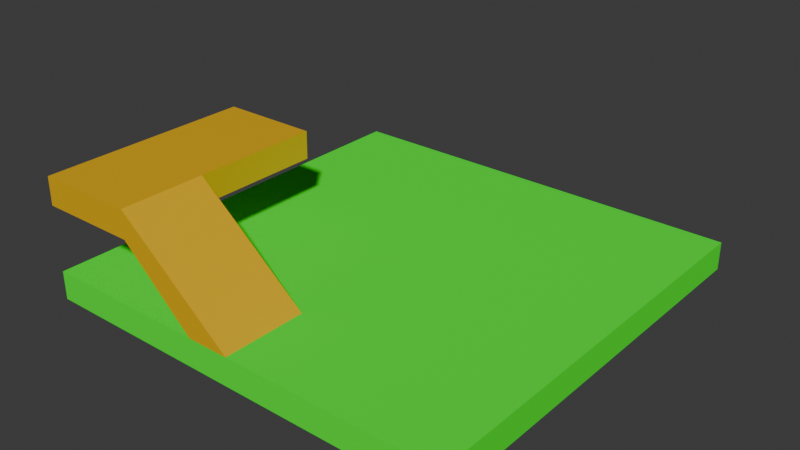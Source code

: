# Source: testLevel_1.blend  (saved by Blender 4.3.34; exported with 4.5.12 LTS)
import bpy
from mathutils import Matrix  # noqa: F401  (used for matrix-valued properties, if any)

bpy.ops.wm.read_factory_settings(use_empty=True)
scene = bpy.context.scene
scene.name = 'Scene'

# ---- materials (node trees are filled in below, after node groups)
mat_ramp___platform = bpy.data.materials.new('Ramp & Platform')
mat_floor = bpy.data.materials.new('Floor')
mat_floor.use_backface_culling = True
mat_floor.diffuse_color = (1.0, 0.0, 0.0, 1.0)

# ---- material node trees
mat_ramp___platform.use_nodes = True; mat_ramp___platform.node_tree.nodes.clear()
_N = mat_ramp___platform.node_tree.nodes; _L = mat_ramp___platform.node_tree.links
n0 = _N.new('ShaderNodeBsdfPrincipled'); n0.name = 'Principled BSDF'; n0.location = (363, 389)
n0.inputs[0].default_value = (0.8009, 0.4521, 0.0, 1.0)
n1 = _N.new('ShaderNodeOutputMaterial'); n1.name = 'Material Output'; n1.location = (653, 389)
_L.new(n0.outputs[0], n1.inputs[0])
n1.is_active_output = True
mat_floor.use_nodes = True; mat_floor.node_tree.nodes.clear()
_N = mat_floor.node_tree.nodes; _L = mat_floor.node_tree.links
n0 = _N.new('ShaderNodeBsdfPrincipled'); n0.name = 'Principled BSDF'; n0.location = (10, 300)
n0.inputs[0].default_value = (0.007192, 1.0, 0.0, 1.0)
n0.inputs[2].default_value = 1.0
n1 = _N.new('ShaderNodeOutputMaterial'); n1.name = 'Material Output'; n1.location = (300, 300)
_L.new(n0.outputs[0], n1.inputs[0])
n1.is_active_output = True

# ---- world
world_world = bpy.data.worlds.new('World'); scene.world = world_world
world_world.use_nodes = True; world_world.node_tree.nodes.clear()
_N = world_world.node_tree.nodes; _L = world_world.node_tree.links
n0 = _N.new('ShaderNodeOutputWorld'); n0.name = 'World Output'; n0.location = (300, 300)
n1 = _N.new('ShaderNodeBackground'); n1.name = 'Background'; n1.location = (10, 300)
n1.inputs[0].default_value = (0.05088, 0.05088, 0.05088, 1.0)
_L.new(n1.outputs[0], n0.inputs[0])
n0.is_active_output = True
world_world.color = (0.05088, 0.05088, 0.05088)
world_world.sun_shadow_jitter_overblur = 0.0

# ---- meshes
me_mesh_0 = bpy.data.meshes.new('Mesh_0')
me_mesh_0.from_pydata([(-7.5, 7.5, 0.5), (7.5, -7.5, 0.5), (-7.5, -7.5, -0.5), (7.5, -7.5, -0.5), (-7.5, 7.5, -0.5), (7.5, 7.5, -0.5), (-7.5, -7.5, 0.5), (7.5, 7.5, 0.5), (-6.0, 7.5, 0.5), (-4.5, 7.5, 0.5), (-3.0, 7.5, 0.5), (-1.5, 7.5, 0.5), (1.192e-07, 7.5, 0.5), (1.5, 7.5, 0.5), (3.0, 7.5, 0.5), (4.5, 7.5, 0.5), (6.0, 7.5, 0.5), (-7.5, 6.0, 0.5), (-7.5, 4.5, 0.5), (-7.5, 3.0, 0.5), (-7.5, 1.5, 0.5), (-7.5, -1.192e-07, 0.5), (-7.5, -1.5, 0.5), (-7.5, -3.0, 0.5), (-7.5, -4.5, 0.5), (-7.5, -6.0, 0.5), (6.0, 6.0, 0.5), (4.5, 4.5, 0.5), (3.0, 3.0, 0.5), (1.5, 1.5, 0.5), (-1.192e-07, -1.192e-07, 0.5), (-1.5, -1.5, 0.5), (-3.0, -3.0, 0.5), (-4.5, -4.5, 0.5), (-6.0, -6.0, 0.5), (-4.5, -7.5, 0.5), (-3.0, -7.5, 0.5), (-1.5, -7.5, 0.5), (1.192e-07, -7.5, 0.5), (1.5, -7.5, 0.5), (3.0, -7.5, 0.5), (4.5, -7.5, 0.5), (6.0, -7.5, 0.5), (7.5, 6.0, 0.5), (7.5, 4.5, 0.5), (7.5, 3.0, 0.5), (7.5, 1.5, 0.5), (7.5, -1.192e-07, 0.5), (7.5, -1.5, 0.5), (7.5, -3.0, 0.5), (7.5, -4.5, 0.5), (7.5, -6.0, 0.5), (-6.0, -7.5, -0.5), (-4.5, -7.5, -0.5), (-3.0, -7.5, -0.5), (-1.5, -7.5, -0.5), (1.192e-07, -7.5, -0.5), (1.5, -7.5, -0.5), (3.0, -7.5, -0.5), (4.5, -7.5, -0.5), (6.0, -7.5, -0.5), (-7.5, -6.0, -0.5), (-7.5, -4.5, -0.5), (-7.5, -3.0, -0.5), (-7.5, -1.5, -0.5), (-7.5, 1.192e-07, -0.5), (-7.5, 1.5, -0.5), (-7.5, 3.0, -0.5), (-7.5, 4.5, -0.5), (-7.5, 6.0, -0.5), (6.0, -6.0, -0.5), (4.5, -4.5, -0.5), (3.0, -3.0, -0.5), (1.5, -1.5, -0.5), (-1.192e-07, 1.192e-07, -0.5), (-1.5, 1.5, -0.5), (-3.0, 3.0, -0.5), (-4.5, 4.5, -0.5), (-6.0, 6.0, -0.5), (-6.0, 7.5, -0.5), (-4.5, 7.5, -0.5), (-3.0, 7.5, -0.5), (-1.5, 7.5, -0.5), (1.192e-07, 7.5, -0.5), (1.5, 7.5, -0.5), (3.0, 7.5, -0.5), (4.5, 7.5, -0.5), (6.0, 7.5, -0.5), (7.5, -6.0, -0.5), (7.5, -4.5, -0.5), (7.5, -3.0, -0.5), (7.5, -1.5, -0.5), (7.5, 1.192e-07, -0.5), (7.5, 1.5, -0.5), (7.5, 3.0, -0.5), (7.5, 4.5, -0.5), (7.5, 6.0, -0.5), (-6.0, -7.5, 0.5), (-4.5, -7.5, 0.5), (6.0, 7.5, 0.5), (6.0, -4.5, -0.5), (4.5, -3.0, -0.5), (6.0, -3.0, -0.5), (3.0, -1.5, -0.5), (4.5, -1.5, -0.5), (6.0, -1.5, -0.5), (1.5, 1.192e-07, -0.5), (3.0, 1.192e-07, -0.5), (4.5, 1.192e-07, -0.5), (6.0, 1.192e-07, -0.5), (-1.192e-07, 1.5, -0.5), (1.5, 1.5, -0.5), (3.0, 1.5, -0.5), (4.5, 1.5, -0.5), (6.0, 1.5, -0.5), (-1.5, 3.0, -0.5), (1.192e-07, 3.0, -0.5), (1.5, 3.0, -0.5), (3.0, 3.0, -0.5), (4.5, 3.0, -0.5), (6.0, 3.0, -0.5), (-3.0, 4.5, -0.5), (-1.5, 4.5, -0.5), (1.192e-07, 4.5, -0.5), (1.5, 4.5, -0.5), (3.0, 4.5, -0.5), (4.5, 4.5, -0.5), (6.0, 4.5, -0.5), (-4.5, 6.0, -0.5), (-3.0, 6.0, -0.5), (-1.5, 6.0, -0.5), (1.192e-07, 6.0, -0.5), (1.5, 6.0, -0.5), (3.0, 6.0, -0.5), (4.5, 6.0, -0.5), (6.0, 6.0, -0.5), (4.5, -6.0, -0.5), (3.0, -6.0, -0.5), (3.0, -4.5, -0.5), (1.5, -6.0, -0.5), (1.5, -4.5, -0.5), (1.5, -3.0, -0.5), (7.153e-08, -6.0, -0.5), (2.384e-08, -4.5, -0.5), (-2.384e-08, -3.0, -0.5), (-7.153e-08, -1.5, -0.5), (-1.5, -6.0, -0.5), (-1.5, -4.5, -0.5), (-1.5, -3.0, -0.5), (-1.5, -1.5, -0.5), (-1.5, 0.0, -0.5), (-3.0, -6.0, -0.5), (-3.0, -4.5, -0.5), (-3.0, -3.0, -0.5), (-3.0, -1.5, -0.5), (-3.0, 0.0, -0.5), (-3.0, 1.5, -0.5), (-4.5, -6.0, -0.5), (-4.5, -4.5, -0.5), (-4.5, -3.0, -0.5), (-4.5, -1.5, -0.5), (-4.5, 0.0, -0.5), (-4.5, 1.5, -0.5), (-4.5, 3.0, -0.5), (-6.0, -6.0, -0.5), (-6.0, -4.5, -0.5), (-6.0, -3.0, -0.5), (-6.0, -1.5, -0.5), (-6.0, 0.0, -0.5), (-6.0, 1.5, -0.5), (-6.0, 3.0, -0.5), (-6.0, 4.5, -0.5), (6.0, 4.5, 0.5), (4.5, 3.0, 0.5), (6.0, 3.0, 0.5), (3.0, 1.5, 0.5), (4.5, 1.5, 0.5), (6.0, 1.5, 0.5), (1.5, -1.192e-07, 0.5), (3.0, -1.192e-07, 0.5), (4.5, -1.192e-07, 0.5), (6.0, -1.192e-07, 0.5), (-1.192e-07, -1.5, 0.5), (1.5, -1.5, 0.5), (3.0, -1.5, 0.5), (4.5, -1.5, 0.5), (6.0, -1.5, 0.5), (-1.5, -3.0, 0.5), (1.192e-07, -3.0, 0.5), (1.5, -3.0, 0.5), (3.0, -3.0, 0.5), (4.5, -3.0, 0.5), (6.0, -3.0, 0.5), (-3.0, -4.5, 0.5), (-1.5, -4.5, 0.5), (1.192e-07, -4.5, 0.5), (1.5, -4.5, 0.5), (3.0, -4.5, 0.5), (4.5, -4.5, 0.5), (6.0, -4.5, 0.5), (-4.5, -6.0, 0.5), (-3.0, -6.0, 0.5), (-1.5, -6.0, 0.5), (1.192e-07, -6.0, 0.5), (1.5, -6.0, 0.5), (3.0, -6.0, 0.5), (4.5, -6.0, 0.5), (6.0, -6.0, 0.5), (4.5, 6.0, 0.5), (3.0, 6.0, 0.5), (3.0, 4.5, 0.5), (1.5, 6.0, 0.5), (1.5, 4.5, 0.5), (1.5, 3.0, 0.5), (7.153e-08, 6.0, 0.5), (2.384e-08, 4.5, 0.5), (-2.384e-08, 3.0, 0.5), (-7.153e-08, 1.5, 0.5), (-1.5, 6.0, 0.5), (-1.5, 4.5, 0.5), (-1.5, 3.0, 0.5), (-1.5, 1.5, 0.5), (-1.5, 0.0, 0.5), (-3.0, 6.0, 0.5), (-3.0, 4.5, 0.5), (-3.0, 3.0, 0.5), (-3.0, 1.5, 0.5), (-3.0, 0.0, 0.5), (-3.0, -1.5, 0.5), (-4.5, 6.0, 0.5), (-4.5, 4.5, 0.5), (-4.5, 3.0, 0.5), (-4.5, 1.5, 0.5), (-4.5, 0.0, 0.5), (-4.5, -1.5, 0.5), (-4.5, -3.0, 0.5), (-6.0, 6.0, 0.5), (-6.0, 4.5, 0.5), (-6.0, 3.0, 0.5), (-6.0, 1.5, 0.5), (-6.0, 0.0, 0.5), (-6.0, -1.5, 0.5), (-6.0, -3.0, 0.5), (-6.0, -4.5, 0.5), (-3.999, -7.5, 3.785), (-3.999, -4.5, 3.785), (-3.999, -6.0, 3.785), (-2.787, -6.0, 2.799), (-2.787, -7.5, 2.799), (-4.016, -7.5, 2.799), (-4.016, -4.5, 2.799), (-2.787, -4.5, 2.799), (-7.491, -7.507, 3.785), (-7.497, -7.507, 2.803), (-7.497, -4.507, 2.803), (-7.491, -4.507, 3.785), (-4.019, 0.01154, 2.799), (-7.5, 0.004478, 2.803), (-7.494, 0.004478, 3.785), (-4.002, 0.01154, 3.785)], [], [(34, 25, 6, 97), (208, 27, 172, 26), (62, 165, 164, 61), (60, 70, 88, 3), (14, 85, 84, 13), (9, 80, 79, 8), (11, 82, 81, 10), (10, 81, 80, 9), (13, 84, 83, 12), (12, 83, 82, 11), (15, 86, 85, 14), (52, 97, 6, 2), (25, 61, 2, 6), (136, 71, 100, 70), (138, 72, 101, 71), (141, 73, 103, 72), (145, 74, 106, 73), (150, 75, 110, 74), (156, 76, 115, 75), (163, 77, 121, 76), (171, 78, 128, 77), (100, 89, 88, 70), (101, 102, 100, 71), (102, 90, 89, 100), (103, 104, 101, 72), (104, 105, 102, 101), (105, 91, 90, 102), (106, 107, 103, 73), (107, 108, 104, 103), (108, 109, 105, 104), (109, 92, 91, 105), (110, 111, 106, 74), (111, 112, 107, 106), (112, 113, 108, 107), (113, 114, 109, 108), (114, 93, 92, 109), (115, 116, 110, 75), (116, 117, 111, 110), (117, 118, 112, 111), (118, 119, 113, 112), (119, 120, 114, 113), (120, 94, 93, 114), (121, 122, 115, 76), (122, 123, 116, 115), (123, 124, 117, 116), (124, 125, 118, 117), (125, 126, 119, 118), (126, 127, 120, 119), (127, 95, 94, 120), (128, 129, 121, 77), (129, 130, 122, 121), (130, 131, 123, 122), (131, 132, 124, 123), (132, 133, 125, 124), (133, 134, 126, 125), (134, 135, 127, 126), (135, 96, 95, 127), (79, 80, 128, 78), (80, 81, 129, 128), (81, 82, 130, 129), (82, 83, 131, 130), (83, 84, 132, 131), (84, 85, 133, 132), (85, 86, 134, 133), (86, 87, 135, 134), (87, 5, 96, 135), (136, 70, 60, 59), (137, 136, 59, 58), (138, 71, 136, 137), (140, 138, 137, 139), (143, 140, 139, 142), (147, 143, 142, 146), (152, 147, 146, 151), (158, 152, 151, 157), (165, 158, 157, 164), (139, 137, 58, 57), (141, 72, 138, 140), (142, 139, 57, 56), (144, 141, 140, 143), (145, 73, 141, 144), (146, 142, 56, 55), (148, 144, 143, 147), (149, 145, 144, 148), (150, 74, 145, 149), (151, 146, 55, 54), (153, 148, 147, 152), (154, 149, 148, 153), (155, 150, 149, 154), (156, 75, 150, 155), (157, 151, 54, 53), (159, 153, 152, 158), (160, 154, 153, 159), (161, 155, 154, 160), (162, 156, 155, 161), (163, 76, 156, 162), (164, 157, 53, 52), (166, 159, 158, 165), (167, 160, 159, 166), (168, 161, 160, 167), (169, 162, 161, 168), (170, 163, 162, 169), (171, 77, 163, 170), (61, 164, 52, 2), (63, 166, 165, 62), (64, 167, 166, 63), (65, 168, 167, 64), (66, 169, 168, 65), (67, 170, 169, 66), (68, 171, 170, 67), (69, 78, 171, 68), (17, 236, 8, 0), (210, 28, 173, 27), (213, 29, 175, 28), (217, 30, 178, 29), (222, 31, 182, 30), (228, 32, 187, 31), (172, 44, 43, 26), (243, 34, 200, 33), (200, 201, 193, 33), (173, 174, 172, 27), (174, 45, 44, 172), (175, 176, 173, 28), (176, 177, 174, 173), (177, 46, 45, 174), (178, 179, 175, 29), (179, 180, 176, 175), (180, 181, 177, 176), (181, 47, 46, 177), (182, 183, 178, 30), (183, 184, 179, 178), (184, 185, 180, 179), (185, 186, 181, 180), (186, 48, 47, 181), (187, 188, 182, 31), (188, 189, 183, 182), (189, 190, 184, 183), (190, 191, 185, 184), (191, 192, 186, 185), (192, 49, 48, 186), (193, 194, 187, 32), (194, 195, 188, 187), (195, 196, 189, 188), (196, 197, 190, 189), (197, 198, 191, 190), (198, 199, 192, 191), (199, 50, 49, 192), (201, 202, 194, 193), (34, 97, 98, 200), (203, 204, 196, 195), (204, 205, 197, 196), (205, 206, 198, 197), (206, 207, 199, 198), (207, 51, 50, 199), (36, 37, 202, 201), (35, 36, 201, 200), (209, 208, 15, 14), (38, 39, 204, 203), (39, 40, 205, 204), (40, 41, 206, 205), (41, 42, 207, 206), (42, 1, 51, 207), (210, 27, 208, 209), (26, 43, 7, 99), (211, 209, 14, 13), (214, 211, 13, 12), (218, 214, 12, 11), (223, 218, 11, 10), (229, 223, 10, 9), (230, 224, 223, 229), (237, 230, 229, 236), (212, 210, 209, 211), (213, 28, 210, 212), (215, 212, 211, 214), (216, 213, 212, 215), (217, 29, 213, 216), (219, 215, 214, 218), (220, 216, 215, 219), (221, 217, 216, 220), (222, 30, 217, 221), (224, 219, 218, 223), (225, 220, 219, 224), (226, 221, 220, 225), (227, 222, 221, 226), (228, 31, 222, 227), (235, 33, 193, 32), (231, 225, 224, 230), (232, 226, 225, 231), (233, 227, 226, 232), (234, 228, 227, 233), (235, 32, 228, 234), (236, 229, 9, 8), (238, 231, 230, 237), (239, 232, 231, 238), (240, 233, 232, 239), (241, 234, 233, 240), (242, 235, 234, 241), (243, 33, 235, 242), (18, 237, 236, 17), (19, 238, 237, 18), (20, 239, 238, 19), (21, 240, 239, 20), (22, 241, 240, 21), (23, 242, 241, 22), (24, 243, 242, 23), (25, 34, 243, 24), (203, 195, 251, 247), (19, 67, 66, 20), (18, 68, 67, 19), (17, 69, 68, 18), (69, 17, 0, 4), (8, 79, 4, 0), (7, 5, 87, 99), (5, 7, 43, 96), (43, 44, 95, 96), (44, 45, 94, 95), (45, 46, 93, 94), (46, 47, 92, 93), (47, 48, 91, 92), (48, 49, 90, 91), (49, 50, 89, 90), (50, 51, 88, 89), (51, 1, 3, 88), (1, 42, 60, 3), (195, 194, 250, 251), (248, 247, 246, 244), (249, 244, 248), (202, 37, 249, 250, 194), (38, 203, 247, 248), (38, 248, 249, 37), (247, 251, 245, 246), (250, 249, 248, 247, 251), (254, 253, 252, 255), (255, 252, 244, 246, 245), (250, 249, 253, 254), (245, 250, 251), (245, 250, 256, 259), (256, 257, 258, 259), (255, 245, 259, 258), (254, 255, 258, 257), (250, 254, 257, 256), (253, 249, 244, 252), (208, 26, 16, 15), (87, 86, 15, 99), (20, 66, 65, 21), (21, 65, 64, 22), (22, 64, 63, 23), (23, 63, 62, 24), (24, 62, 61, 25), (53, 98, 97, 52), (53, 54, 36, 98), (37, 36, 54, 55), (56, 38, 37, 55), (39, 38, 56, 57), (40, 39, 57, 58), (41, 40, 58, 59), (42, 41, 59, 60), (69, 4, 79, 78)])
me_mesh_0.polygons.foreach_set('material_index', [1, 1, 1, 1, 1, 1, 1, 1, 1, 1, 1, 1, 1, 1, 1, 1, 1, 1, 1, 1, 1, 1, 1, 1, 1, 1, 1, 1, 1, 1, 1, 1, 1, 1, 1, 1, 1, 1, 1, 1, 1, 1, 1, 1, 1, 1, 1, 1, 1, 1, 1, 1, 1, 1, 1, 1, 1, 1, 1, 1, 1, 1, 1, 1, 1, 1, 1, 1, 1, 1, 1, 1, 1, 1, 1, 1, 1, 1, 1, 1, 1, 1, 1, 1, 1, 1, 1, 1, 1, 1, 1, 1, 1, 1, 1, 1, 1, 1, 1, 1, 1, 1, 1, 1, 1, 1, 1, 1, 1, 1, 1, 1, 1, 1, 1, 1, 1, 1, 1, 1, 1, 1, 1, 1, 1, 1, 1, 1, 1, 1, 1, 1, 1, 1, 1, 1, 1, 1, 1, 1, 1, 1, 1, 1, 1, 1, 1, 1, 1, 1, 1, 1, 1, 1, 1, 1, 1, 1, 1, 1, 1, 1, 1, 1, 1, 1, 1, 1, 1, 1, 1, 1, 1, 1, 1, 1, 1, 1, 1, 1, 1, 1, 1, 1, 1, 1, 1, 1, 1, 1, 1, 1, 1, 1, 1, 1, 1, 1, 1, 1, 1, 1, 1, 1, 1, 0, 1, 1, 1, 1, 1, 1, 1, 1, 1, 1, 1, 1, 1, 1, 1, 1, 1, 0, 0, 0, 0, 0, 0, 0, 0, 0, 0, 0, 0, 0, 0, 0, 0, 0, 0, 1, 1, 1, 1, 1, 1, 1, 1, 1, 1, 1, 1, 1, 1, 1, 1])
_uv = me_mesh_0.uv_layers.new(name='UVMap')
_uv.uv.foreach_set('vector', [0.1, 0.9, 0.0, 0.9, 0.0, 0.0, 0.1, 0.0, 0.8, 0.1, 0.8, 0.2, 0.9, 0.2, 0.9, 0.1, 0.0, 0.2, 0.1, 0.2, 0.1, 0.1, 0.0, 0.1, 0.9, 0.0, 0.9, 0.1, 1.0, 0.1, 1.0, 0.0, 0.7, 0.0, 0.7, 1.0, 0.6, 1.0, 0.6, 0.0, 0.2, 0.0, 0.2, 1.0, 0.1, 1.0, 0.1, 0.0, 0.4, 0.0, 0.4, 1.0, 0.3, 1.0, 0.3, 0.0, 0.3, 0.0, 0.3, 1.0, 0.2, 1.0, 0.2, 0.0, 0.6, 0.0, 0.6, 1.0, 0.5, 1.0, 0.5, 0.0, 0.5, 0.0, 0.5, 1.0, 0.4, 1.0, 0.4, 0.0, 0.0, 0.0, 0.8, 1.0, 0.7, 1.0, 0.7, 0.0, 0.1, 0.0, 0.1, 0.0, 0.0, 0.0, 0.0, 0.0, 0.0, 0.9, 0.0, 0.1, 0.0, 0.0, 0.0, 0.0, 0.8, 0.1, 0.8, 0.2, 0.9, 0.2, 0.9, 0.1, 0.7, 0.2, 0.7, 0.3, 0.8, 0.3, 0.8, 0.2, 0.6, 0.3, 0.6, 0.4, 0.7, 0.4, 0.7, 0.3, 0.5, 0.4, 0.5, 0.5, 0.6, 0.5, 0.6, 0.4, 0.4, 0.5, 0.4, 0.6, 0.5, 0.6, 0.5, 0.5, 0.3, 0.6, 0.3, 0.7, 0.4, 0.7, 0.4, 0.6, 0.2, 0.7, 0.2, 0.8, 0.3, 0.8, 0.3, 0.7, 0.1, 0.8, 0.1, 0.9, 0.2, 0.9, 0.2, 0.8, 0.9, 0.2, 1.0, 0.2, 1.0, 0.1, 0.9, 0.1, 0.8, 0.3, 0.9, 0.3, 0.9, 0.2, 0.8, 0.2, 0.9, 0.3, 1.0, 0.3, 1.0, 0.2, 0.9, 0.2, 0.7, 0.4, 0.8, 0.4, 0.8, 0.3, 0.7, 0.3, 0.8, 0.4, 0.9, 0.4, 0.9, 0.3, 0.8, 0.3, 0.9, 0.4, 1.0, 0.4, 1.0, 0.3, 0.9, 0.3, 0.6, 0.5, 0.7, 0.5, 0.7, 0.4, 0.6, 0.4, 0.7, 0.5, 0.8, 0.5, 0.8, 0.4, 0.7, 0.4, 0.8, 0.5, 0.9, 0.5, 0.9, 0.4, 0.8, 0.4, 0.9, 0.5, 1.0, 0.5, 1.0, 0.4, 0.9, 0.4, 0.5, 0.6, 0.6, 0.6, 0.6, 0.5, 0.5, 0.5, 0.6, 0.6, 0.7, 0.6, 0.7, 0.5, 0.6, 0.5, 0.7, 0.6, 0.8, 0.6, 0.8, 0.5, 0.7, 0.5, 0.8, 0.6, 0.9, 0.6, 0.9, 0.5, 0.8, 0.5, 0.9, 0.6, 1.0, 0.6, 1.0, 0.5, 0.9, 0.5, 0.4, 0.7, 0.5, 0.7, 0.5, 0.6, 0.4, 0.6, 0.5, 0.7, 0.6, 0.7, 0.6, 0.6, 0.5, 0.6, 0.6, 0.7, 0.7, 0.7, 0.7, 0.6, 0.6, 0.6, 0.7, 0.7, 0.8, 0.7, 0.8, 0.6, 0.7, 0.6, 0.8, 0.7, 0.9, 0.7, 0.9, 0.6, 0.8, 0.6, 0.9, 0.7, 1.0, 0.7, 1.0, 0.6, 0.9, 0.6, 0.3, 0.8, 0.4, 0.8, 0.4, 0.7, 0.3, 0.7, 0.4, 0.8, 0.5, 0.8, 0.5, 0.7, 0.4, 0.7, 0.5, 0.8, 0.6, 0.8, 0.6, 0.7, 0.5, 0.7, 0.6, 0.8, 0.7, 0.8, 0.7, 0.7, 0.6, 0.7, 0.7, 0.8, 0.8, 0.8, 0.8, 0.7, 0.7, 0.7, 0.8, 0.8, 0.9, 0.8, 0.9, 0.7, 0.8, 0.7, 0.9, 0.8, 1.0, 0.8, 1.0, 0.7, 0.9, 0.7, 0.2, 0.9, 0.3, 0.9, 0.3, 0.8, 0.2, 0.8, 0.3, 0.9, 0.4, 0.9, 0.4, 0.8, 0.3, 0.8, 0.4, 0.9, 0.5, 0.9, 0.5, 0.8, 0.4, 0.8, 0.5, 0.9, 0.6, 0.9, 0.6, 0.8, 0.5, 0.8, 0.6, 0.9, 0.7, 0.9, 0.7, 0.8, 0.6, 0.8, 0.7, 0.9, 0.8, 0.9, 0.8, 0.8, 0.7, 0.8, 0.8, 0.9, 0.9, 0.9, 0.9, 0.8, 0.8, 0.8, 0.9, 0.9, 1.0, 0.9, 1.0, 0.8, 0.9, 0.8, 0.1, 1.0, 0.2, 1.0, 0.2, 0.9, 0.1, 0.9, 0.2, 1.0, 0.3, 1.0, 0.3, 0.9, 0.2, 0.9, 0.3, 1.0, 0.4, 1.0, 0.4, 0.9, 0.3, 0.9, 0.4, 1.0, 0.5, 1.0, 0.5, 0.9, 0.4, 0.9, 0.5, 1.0, 0.6, 1.0, 0.6, 0.9, 0.5, 0.9, 0.6, 1.0, 0.7, 1.0, 0.7, 0.9, 0.6, 0.9, 0.7, 1.0, 0.8, 1.0, 0.8, 0.9, 0.7, 0.9, 0.8, 1.0, 0.9, 1.0, 0.9, 0.9, 0.8, 0.9, 0.9, 1.0, 1.0, 1.0, 1.0, 0.9, 0.9, 0.9, 0.8, 0.1, 0.9, 0.1, 0.9, 0.0, 0.8, 0.0, 0.7, 0.1, 0.8, 0.1, 0.8, 0.0, 0.7, 0.0, 0.7, 0.2, 0.8, 0.2, 0.8, 0.1, 0.7, 0.1, 0.6, 0.2, 0.7, 0.2, 0.7, 0.1, 0.6, 0.1, 0.5, 0.2, 0.6, 0.2, 0.6, 0.1, 0.5, 0.1, 0.4, 0.2, 0.5, 0.2, 0.5, 0.1, 0.4, 0.1, 0.3, 0.2, 0.4, 0.2, 0.4, 0.1, 0.3, 0.1, 0.2, 0.2, 0.3, 0.2, 0.3, 0.1, 0.2, 0.1, 0.1, 0.2, 0.2, 0.2, 0.2, 0.1, 0.1, 0.1, 0.6, 0.1, 0.7, 0.1, 0.7, 0.0, 0.6, 0.0, 0.6, 0.3, 0.7, 0.3, 0.7, 0.2, 0.6, 0.2, 0.5, 0.1, 0.6, 0.1, 0.6, 0.0, 0.5, 0.0, 0.5, 0.3, 0.6, 0.3, 0.6, 0.2, 0.5, 0.2, 0.5, 0.4, 0.6, 0.4, 0.6, 0.3, 0.5, 0.3, 0.4, 0.1, 0.5, 0.1, 0.5, 0.0, 0.4, 0.0, 0.4, 0.3, 0.5, 0.3, 0.5, 0.2, 0.4, 0.2, 0.4, 0.4, 0.5, 0.4, 0.5, 0.3, 0.4, 0.3, 0.4, 0.5, 0.5, 0.5, 0.5, 0.4, 0.4, 0.4, 0.3, 0.1, 0.4, 0.1, 0.4, 0.0, 0.3, 0.0, 0.3, 0.3, 0.4, 0.3, 0.4, 0.2, 0.3, 0.2, 0.3, 0.4, 0.4, 0.4, 0.4, 0.3, 0.3, 0.3, 0.3, 0.5, 0.4, 0.5, 0.4, 0.4, 0.3, 0.4, 0.3, 0.6, 0.4, 0.6, 0.4, 0.5, 0.3, 0.5, 0.2, 0.1, 0.3, 0.1, 0.3, 0.0, 0.2, 0.0, 0.2, 0.3, 0.3, 0.3, 0.3, 0.2, 0.2, 0.2, 0.2, 0.4, 0.3, 0.4, 0.3, 0.3, 0.2, 0.3, 0.2, 0.5, 0.3, 0.5, 0.3, 0.4, 0.2, 0.4, 0.2, 0.6, 0.3, 0.6, 0.3, 0.5, 0.2, 0.5, 0.2, 0.7, 0.3, 0.7, 0.3, 0.6, 0.2, 0.6, 0.1, 0.1, 0.2, 0.1, 0.2, 0.0, 0.1, 0.0, 0.1, 0.3, 0.2, 0.3, 0.2, 0.2, 0.1, 0.2, 0.1, 0.4, 0.2, 0.4, 0.2, 0.3, 0.1, 0.3, 0.1, 0.5, 0.2, 0.5, 0.2, 0.4, 0.1, 0.4, 0.1, 0.6, 0.2, 0.6, 0.2, 0.5, 0.1, 0.5, 0.1, 0.7, 0.2, 0.7, 0.2, 0.6, 0.1, 0.6, 0.1, 0.8, 0.2, 0.8, 0.2, 0.7, 0.1, 0.7, 0.0, 0.1, 0.1, 0.1, 0.1, 0.0, 0.0, 0.0, 0.0, 0.3, 0.1, 0.3, 0.1, 0.2, 0.0, 0.2, 0.0, 0.4, 0.1, 0.4, 0.1, 0.3, 0.0, 0.3, 0.0, 0.5, 0.1, 0.5, 0.1, 0.4, 0.0, 0.4, 0.0, 0.6, 0.1, 0.6, 0.1, 0.5, 0.0, 0.5, 0.0, 0.7, 0.1, 0.7, 0.1, 0.6, 0.0, 0.6, 0.0, 0.8, 0.1, 0.8, 0.1, 0.7, 0.0, 0.7, 0.0, 0.9, 0.1, 0.9, 0.1, 0.8, 0.0, 0.8, 0.0, 0.1, 0.1, 0.1, 0.1, 0.0, 0.0, 0.0, 0.7, 0.2, 0.7, 0.3, 0.8, 0.3, 0.8, 0.2, 0.6, 0.3, 0.6, 0.4, 0.7, 0.4, 0.7, 0.3, 0.5, 0.4, 0.5, 0.5, 0.6, 0.5, 0.6, 0.4, 0.4, 0.5, 0.4, 0.6, 0.5, 0.6, 0.5, 0.5, 0.3, 0.6, 0.3, 0.7, 0.4, 0.7, 0.4, 0.6, 0.9, 0.2, 1.0, 0.2, 1.0, 0.1, 0.9, 0.1, 0.1, 0.8, 0.1, 0.9, 0.2, 0.9, 0.2, 0.8, 0.2, 0.9, 0.3, 0.9, 0.3, 0.8, 0.2, 0.8, 0.8, 0.3, 0.9, 0.3, 0.9, 0.2, 0.8, 0.2, 0.9, 0.3, 1.0, 0.3, 1.0, 0.2, 0.9, 0.2, 0.7, 0.4, 0.8, 0.4, 0.8, 0.3, 0.7, 0.3, 0.8, 0.4, 0.9, 0.4, 0.9, 0.3, 0.8, 0.3, 0.9, 0.4, 1.0, 0.4, 1.0, 0.3, 0.9, 0.3, 0.6, 0.5, 0.7, 0.5, 0.7, 0.4, 0.6, 0.4, 0.7, 0.5, 0.8, 0.5, 0.8, 0.4, 0.7, 0.4, 0.8, 0.5, 0.9, 0.5, 0.9, 0.4, 0.8, 0.4, 0.9, 0.5, 1.0, 0.5, 1.0, 0.4, 0.9, 0.4, 0.5, 0.6, 0.6, 0.6, 0.6, 0.5, 0.5, 0.5, 0.6, 0.6, 0.7, 0.6, 0.7, 0.5, 0.6, 0.5, 0.7, 0.6, 0.8, 0.6, 0.8, 0.5, 0.7, 0.5, 0.8, 0.6, 0.9, 0.6, 0.9, 0.5, 0.8, 0.5, 0.9, 0.6, 1.0, 0.6, 1.0, 0.5, 0.9, 0.5, 0.4, 0.7, 0.5, 0.7, 0.5, 0.6, 0.4, 0.6, 0.5, 0.7, 0.6, 0.7, 0.6, 0.6, 0.5, 0.6, 0.6, 0.7, 0.7, 0.7, 0.7, 0.6, 0.6, 0.6, 0.7, 0.7, 0.8, 0.7, 0.8, 0.6, 0.7, 0.6, 0.8, 0.7, 0.9, 0.7, 0.9, 0.6, 0.8, 0.6, 0.9, 0.7, 1.0, 0.7, 1.0, 0.6, 0.9, 0.6, 0.3, 0.8, 0.4, 0.8, 0.4, 0.7, 0.3, 0.7, 0.4, 0.8, 0.5, 0.8, 0.5, 0.7, 0.4, 0.7, 0.5, 0.8, 0.6, 0.8, 0.6, 0.7, 0.5, 0.7, 0.6, 0.8, 0.7, 0.8, 0.7, 0.7, 0.6, 0.7, 0.7, 0.8, 0.8, 0.8, 0.8, 0.7, 0.7, 0.7, 0.8, 0.8, 0.9, 0.8, 0.9, 0.7, 0.8, 0.7, 0.9, 0.8, 1.0, 0.8, 1.0, 0.7, 0.9, 0.7, 0.3, 0.9, 0.4, 0.9, 0.4, 0.8, 0.3, 0.8, 0.1, 0.9, 0.1, 0.0, 0.2, 0.0, 0.2, 0.9, 0.5, 0.9, 0.6, 0.9, 0.6, 0.8, 0.5, 0.8, 0.6, 0.9, 0.7, 0.9, 0.7, 0.8, 0.6, 0.8, 0.7, 0.9, 0.8, 0.9, 0.8, 0.8, 0.7, 0.8, 0.8, 0.9, 0.9, 0.9, 0.9, 0.8, 0.8, 0.8, 0.9, 0.9, 1.0, 0.9, 1.0, 0.8, 0.9, 0.8, 0.3, 1.0, 0.4, 1.0, 0.4, 0.9, 0.3, 0.9, 0.2, 1.0, 0.3, 1.0, 0.3, 0.9, 0.2, 0.9, 0.7, 0.1, 0.8, 0.1, 0.8, 0.0, 0.7, 0.0, 0.5, 1.0, 0.6, 1.0, 0.6, 0.9, 0.5, 0.9, 0.6, 1.0, 0.7, 1.0, 0.7, 0.9, 0.6, 0.9, 0.7, 1.0, 0.8, 1.0, 0.8, 0.9, 0.7, 0.9, 0.8, 1.0, 0.9, 1.0, 0.9, 0.9, 0.8, 0.9, 0.9, 1.0, 1.0, 1.0, 1.0, 0.9, 0.9, 0.9, 0.7, 0.2, 0.8, 0.2, 0.8, 0.1, 0.7, 0.1, 0.9, 0.1, 1.0, 0.1, 0.0, 0.0, 0.1, 0.0, 0.6, 0.1, 0.7, 0.1, 0.7, 0.0, 0.6, 0.0, 0.5, 0.1, 0.6, 0.1, 0.6, 0.0, 0.5, 0.0, 0.4, 0.1, 0.5, 0.1, 0.5, 0.0, 0.4, 0.0, 0.3, 0.1, 0.4, 0.1, 0.4, 0.0, 0.3, 0.0, 0.2, 0.1, 0.3, 0.1, 0.3, 0.0, 0.2, 0.0, 0.2, 0.2, 0.3, 0.2, 0.3, 0.1, 0.2, 0.1, 0.1, 0.2, 0.2, 0.2, 0.2, 0.1, 0.1, 0.1, 0.6, 0.2, 0.7, 0.2, 0.7, 0.1, 0.6, 0.1, 0.6, 0.3, 0.7, 0.3, 0.7, 0.2, 0.6, 0.2, 0.5, 0.2, 0.6, 0.2, 0.6, 0.1, 0.5, 0.1, 0.5, 0.3, 0.6, 0.3, 0.6, 0.2, 0.5, 0.2, 0.5, 0.4, 0.6, 0.4, 0.6, 0.3, 0.5, 0.3, 0.4, 0.2, 0.5, 0.2, 0.5, 0.1, 0.4, 0.1, 0.4, 0.3, 0.5, 0.3, 0.5, 0.2, 0.4, 0.2, 0.4, 0.4, 0.5, 0.4, 0.5, 0.3, 0.4, 0.3, 0.4, 0.5, 0.5, 0.5, 0.5, 0.4, 0.4, 0.4, 0.3, 0.2, 0.4, 0.2, 0.4, 0.1, 0.3, 0.1, 0.3, 0.3, 0.4, 0.3, 0.4, 0.2, 0.3, 0.2, 0.3, 0.4, 0.4, 0.4, 0.4, 0.3, 0.3, 0.3, 0.3, 0.5, 0.4, 0.5, 0.4, 0.4, 0.3, 0.4, 0.3, 0.6, 0.4, 0.6, 0.4, 0.5, 0.3, 0.5, 0.2, 0.7, 0.2, 0.8, 0.3, 0.8, 0.3, 0.7, 0.2, 0.3, 0.3, 0.3, 0.3, 0.2, 0.2, 0.2, 0.2, 0.4, 0.3, 0.4, 0.3, 0.3, 0.2, 0.3, 0.2, 0.5, 0.3, 0.5, 0.3, 0.4, 0.2, 0.4, 0.2, 0.6, 0.3, 0.6, 0.3, 0.5, 0.2, 0.5, 0.2, 0.7, 0.3, 0.7, 0.3, 0.6, 0.2, 0.6, 0.1, 0.1, 0.2, 0.1, 0.2, 0.0, 0.1, 0.0, 0.1, 0.3, 0.2, 0.3, 0.2, 0.2, 0.1, 0.2, 0.1, 0.4, 0.2, 0.4, 0.2, 0.3, 0.1, 0.3, 0.1, 0.5, 0.2, 0.5, 0.2, 0.4, 0.1, 0.4, 0.1, 0.6, 0.2, 0.6, 0.2, 0.5, 0.1, 0.5, 0.1, 0.7, 0.2, 0.7, 0.2, 0.6, 0.1, 0.6, 0.1, 0.8, 0.2, 0.8, 0.2, 0.7, 0.1, 0.7, 0.0, 0.2, 0.1, 0.2, 0.1, 0.1, 0.0, 0.1, 0.0, 0.3, 0.1, 0.3, 0.1, 0.2, 0.0, 0.2, 0.0, 0.4, 0.1, 0.4, 0.1, 0.3, 0.0, 0.3, 0.0, 0.5, 0.1, 0.5, 0.1, 0.4, 0.0, 0.4, 0.0, 0.6, 0.1, 0.6, 0.1, 0.5, 0.0, 0.5, 0.0, 0.7, 0.1, 0.7, 0.1, 0.6, 0.0, 0.6, 0.0, 0.8, 0.1, 0.8, 0.1, 0.7, 0.0, 0.7, 0.0, 0.9, 0.1, 0.9, 0.1, 0.8, 0.0, 0.8, 0.5, 0.9, 0.5, 0.8, 0.5, 0.8, 0.5, 0.9, 0.0, 0.3, 0.0, 0.7, 0.0, 0.6, 0.0, 0.4, 0.0, 0.2, 0.0, 0.8, 0.0, 0.7, 0.0, 0.3, 0.0, 0.1, 0.0, 0.9, 0.0, 0.8, 0.0, 0.2, 0.0, 0.9, 0.0, 0.1, 0.0, 0.0, 0.0, 1.0, 0.1, 0.0, 0.1, 1.0, 0.0, 1.0, 0.0, 0.0, 0.0, 0.0, 1.0, 1.0, 0.9, 1.0, 0.1, 0.0, 1.0, 1.0, 0.0, 0.0, 1.0, 0.1, 1.0, 0.9, 1.0, 0.1, 1.0, 0.2, 1.0, 0.8, 1.0, 0.9, 1.0, 0.2, 1.0, 0.3, 1.0, 0.7, 1.0, 0.8, 1.0, 0.3, 1.0, 0.4, 1.0, 0.6, 1.0, 0.7, 1.0, 0.4, 1.0, 0.5, 1.0, 0.5, 1.0, 0.6, 1.0, 0.5, 1.0, 0.6, 1.0, 0.4, 1.0, 0.5, 1.0, 0.6, 1.0, 0.7, 1.0, 0.3, 1.0, 0.4, 1.0, 0.7, 1.0, 0.8, 1.0, 0.2, 1.0, 0.3, 1.0, 0.8, 1.0, 0.9, 1.0, 0.1, 1.0, 0.2, 1.0, 0.9, 1.0, 1.0, 1.0, 0.0, 1.0, 0.1, 1.0, 1.0, 0.9, 1.0, 0.9, 0.0, 1.0, 0.0, 0.5, 0.8, 0.4, 0.8, 0.4, 0.8, 0.5, 0.8, 0.5, 1.0, 0.5, 0.9, 0.5, 0.9, 0.5, 1.0, 0.0, 0.0, 0.0, 0.0, 0.0, 0.0, 0.4, 0.9, 0.4, 1.0, 0.4, 1.0, 0.4, 0.8, 0.4, 0.8, 0.5, 1.0, 0.5, 0.9, 0.5, 0.9, 0.5, 1.0, 0.0, 0.0, 0.0, 0.0, 0.0, 0.0, 0.0, 0.0, 0.5, 0.9, 0.5, 0.8, 0.5, 0.8, 0.5, 0.9, 0.0, 0.0, 0.0, 0.0, 0.0, 0.0, 0.0, 0.0, 0.0, 0.0, 0.4, 0.8, 0.4, 1.0, 0.4, 1.0, 0.4, 0.8, 0.4, 0.8, 0.4, 1.0, 0.5, 1.0, 0.5, 0.9, 0.5, 0.8, 0.4, 0.8, 0.4, 1.0, 0.4, 1.0, 0.4, 0.8, 0.0, 0.0, 0.0, 0.0, 0.0, 0.0, 0.0, 0.0, 0.0, 0.0, 0.0, 0.0, 0.0, 0.0, 0.0, 0.0, 0.4, 0.8, 0.4, 0.8, 0.0, 0.0, 0.4, 0.8, 0.5, 0.8, 0.5, 0.8, 0.4, 0.8, 0.4, 0.8, 0.4, 0.8, 0.4, 0.8, 0.4, 0.8, 0.4, 0.8, 0.4, 0.8, 0.4, 0.8, 0.4, 0.8, 0.4, 1.0, 0.4, 1.0, 0.0, 0.0, 0.4, 1.0, 0.8, 0.1, 0.9, 0.1, 0.9, 0.0, 0.8, 0.0, 0.9, 1.0, 0.8, 1.0, 0.0, 0.0, 0.1, 0.0, 0.0, 0.4, 0.0, 0.6, 0.0, 0.5, 0.0, 0.5, 0.0, 0.5, 0.0, 0.5, 0.0, 0.4, 0.0, 0.6, 0.0, 0.6, 0.0, 0.4, 0.0, 0.3, 0.0, 0.7, 0.0, 0.7, 0.0, 0.3, 0.0, 0.2, 0.0, 0.8, 0.0, 0.8, 0.0, 0.2, 0.0, 0.1, 0.0, 0.9, 0.2, 0.0, 0.2, 0.0, 0.1, 0.0, 0.1, 0.0, 0.2, 0.0, 0.3, 0.0, 0.0, 0.0, 0.2, 0.0, 0.4, 1.0, 0.0, 0.0, 0.3, 0.0, 0.4, 0.0, 0.5, 0.0, 0.0, 0.0, 0.0, 0.0, 0.4, 0.0, 0.6, 1.0, 0.0, 0.0, 0.5, 0.0, 0.6, 0.0, 0.7, 1.0, 0.6, 1.0, 0.6, 0.0, 0.7, 0.0, 0.8, 1.0, 0.7, 1.0, 0.7, 0.0, 0.8, 0.0, 0.9, 1.0, 0.8, 1.0, 0.8, 0.0, 0.9, 0.0, 0.0, 0.9, 0.0, 1.0, 0.1, 1.0, 0.1, 0.9])
me_mesh_0.materials.append(mat_ramp___platform)
me_mesh_0.materials.append(mat_floor)
me_mesh_0.update()
me_mesh_0.normals_split_custom_set([tuple(v) for v in zip(*[iter([0.0, 0.0, 1.0, 0.0, 0.0, 1.0, 0.0, 0.0, 1.0, 0.0, 0.0, 1.0, 0.0, 0.0, 1.0, 0.0, 0.0, 1.0, 0.0, 0.0, 1.0, 0.0, 0.0, 1.0, 0.0, 0.0, -1.0, 0.0, 0.0, -1.0, 0.0, 0.0, -1.0, 0.0, 0.0, -1.0, 0.0, 0.0, -1.0, 0.0, 0.0, -1.0, 0.0, 0.0, -1.0, 0.0, 0.0, -1.0, 0.0, 1.0, 0.0, 0.0, 1.0, 0.0, 0.0, 1.0, 0.0, 0.0, 1.0, 0.0, 0.0, 1.0, 0.0, 0.0, 1.0, 0.0, 0.0, 1.0, 0.0, 0.0, 1.0, 0.0, 0.0, 1.0, 0.0, 0.0, 1.0, 0.0, 0.0, 1.0, 0.0, 0.0, 1.0, 0.0, 0.0, 1.0, 0.0, 0.0, 1.0, 0.0, 0.0, 1.0, 0.0, 0.0, 1.0, 0.0, 0.0, 1.0, 0.0, 0.0, 1.0, 0.0, 0.0, 1.0, 0.0, 0.0, 1.0, 0.0, 0.0, 1.0, 0.0, 0.0, 1.0, 0.0, 0.0, 1.0, 0.0, 0.0, 1.0, 0.0, 0.0, 1.0, 0.0, 0.0, 1.0, 0.0, 0.0, 1.0, 0.0, 0.0, 1.0, 0.0, 0.0, -1.0, 0.0, 0.0, -1.0, 0.0, 0.0, -1.0, 0.0, 0.0, -1.0, 0.0, -1.0, 0.0, 0.0, -1.0, 0.0, 0.0, -1.0, 0.0, 0.0, -1.0, 0.0, 0.0, 0.0, 0.0, -1.0, 0.0, 0.0, -1.0, 0.0, 0.0, -1.0, 0.0, 0.0, -1.0, 0.0, 0.0, -1.0, 0.0, 0.0, -1.0, 0.0, 0.0, -1.0, 0.0, 0.0, -1.0, 0.0, 0.0, -1.0, 0.0, 0.0, -1.0, 0.0, 0.0, -1.0, 0.0, 0.0, -1.0, 0.0, 0.0, -1.0, 0.0, 0.0, -1.0, 0.0, 0.0, -1.0, 0.0, 0.0, -1.0, 0.0, 0.0, -1.0, 0.0, 0.0, -1.0, 0.0, 0.0, -1.0, 0.0, 0.0, -1.0, 0.0, 0.0, -1.0, 0.0, 0.0, -1.0, 0.0, 0.0, -1.0, 0.0, 0.0, -1.0, 0.0, 0.0, -1.0, 0.0, 0.0, -1.0, 0.0, 0.0, -1.0, 0.0, 0.0, -1.0, 0.0, 0.0, -1.0, 0.0, 0.0, -1.0, 0.0, 0.0, -1.0, 0.0, 0.0, -1.0, 0.0, 0.0, -1.0, 0.0, 0.0, -1.0, 0.0, 0.0, -1.0, 0.0, 0.0, -1.0, 0.0, 0.0, -1.0, 0.0, 0.0, -1.0, 0.0, 0.0, -1.0, 0.0, 0.0, -1.0, 0.0, 0.0, -1.0, 0.0, 0.0, -1.0, 0.0, 0.0, -1.0, 0.0, 0.0, -1.0, 0.0, 0.0, -1.0, 0.0, 0.0, -1.0, 0.0, 0.0, -1.0, 0.0, 0.0, -1.0, 0.0, 0.0, -1.0, 0.0, 0.0, -1.0, 0.0, 0.0, -1.0, 0.0, 0.0, -1.0, 0.0, 0.0, -1.0, 0.0, 0.0, -1.0, 0.0, 0.0, -1.0, 0.0, 0.0, -1.0, 0.0, 0.0, -1.0, 0.0, 0.0, -1.0, 0.0, 0.0, -1.0, 0.0, 0.0, -1.0, 0.0, 0.0, -1.0, 0.0, 0.0, -1.0, 0.0, 0.0, -1.0, 0.0, 0.0, -1.0, 0.0, 0.0, -1.0, 0.0, 0.0, -1.0, 0.0, 0.0, -1.0, 0.0, 0.0, -1.0, 0.0, 0.0, -1.0, 0.0, 0.0, -1.0, 0.0, 0.0, -1.0, 0.0, 0.0, -1.0, 0.0, 0.0, -1.0, 0.0, 0.0, -1.0, 0.0, 0.0, -1.0, 0.0, 0.0, -1.0, 0.0, 0.0, -1.0, 0.0, 0.0, -1.0, 0.0, 0.0, -1.0, 0.0, 0.0, -1.0, 0.0, 0.0, -1.0, 0.0, 0.0, -1.0, 0.0, 0.0, -1.0, 0.0, 0.0, -1.0, 0.0, 0.0, -1.0, 0.0, 0.0, -1.0, 0.0, 0.0, -1.0, 0.0, 0.0, -1.0, 0.0, 0.0, -1.0, 0.0, 0.0, -1.0, 0.0, 0.0, -1.0, 0.0, 0.0, -1.0, 0.0, 0.0, -1.0, 0.0, 0.0, -1.0, 0.0, 0.0, -1.0, 0.0, 0.0, -1.0, 0.0, 0.0, -1.0, 0.0, 0.0, -1.0, 0.0, 0.0, -1.0, 0.0, 0.0, -1.0, 0.0, 0.0, -1.0, 0.0, 0.0, -1.0, 0.0, 0.0, -1.0, 0.0, 0.0, -1.0, 0.0, 0.0, -1.0, 0.0, 0.0, -1.0, 0.0, 0.0, -1.0, 0.0, 0.0, -1.0, 0.0, 0.0, -1.0, 0.0, 0.0, -1.0, 0.0, 0.0, -1.0, 0.0, 0.0, -1.0, 0.0, 0.0, -1.0, 0.0, 0.0, -1.0, 0.0, 0.0, -1.0, 0.0, 0.0, -1.0, 0.0, 0.0, -1.0, 0.0, 0.0, -1.0, 0.0, 0.0, -1.0, 0.0, 0.0, -1.0, 0.0, 0.0, -1.0, 0.0, 0.0, -1.0, 0.0, 0.0, -1.0, 0.0, 0.0, -1.0, 0.0, 0.0, -1.0, 0.0, 0.0, -1.0, 0.0, 0.0, -1.0, 0.0, 0.0, -1.0, 0.0, 0.0, -1.0, 0.0, 0.0, -1.0, 0.0, 0.0, -1.0, 0.0, 0.0, -1.0, 0.0, 0.0, -1.0, 0.0, 0.0, -1.0, 0.0, 0.0, -1.0, 0.0, 0.0, -1.0, 0.0, 0.0, -1.0, 0.0, 0.0, -1.0, 0.0, 0.0, -1.0, 0.0, 0.0, -1.0, 0.0, 0.0, -1.0, 0.0, 0.0, -1.0, 0.0, 0.0, -1.0, 0.0, 0.0, -1.0, 0.0, 0.0, -1.0, 0.0, 0.0, -1.0, 0.0, 0.0, -1.0, 0.0, 0.0, -1.0, 0.0, 0.0, -1.0, 0.0, 0.0, -1.0, 0.0, 0.0, -1.0, 0.0, 0.0, -1.0, 0.0, 0.0, -1.0, 0.0, 0.0, -1.0, 0.0, 0.0, -1.0, 0.0, 0.0, -1.0, 0.0, 0.0, -1.0, 0.0, 0.0, -1.0, 0.0, 0.0, -1.0, 0.0, 0.0, -1.0, 0.0, 0.0, -1.0, 0.0, 0.0, -1.0, 0.0, 0.0, -1.0, 0.0, 0.0, -1.0, 0.0, 0.0, -1.0, 0.0, 0.0, -1.0, 0.0, 0.0, -1.0, 0.0, 0.0, -1.0, 0.0, 0.0, -1.0, 0.0, 0.0, -1.0, 0.0, 0.0, -1.0, 0.0, 0.0, -1.0, 0.0, 0.0, -1.0, 0.0, 0.0, -1.0, 0.0, 0.0, -1.0, 0.0, 0.0, -1.0, 0.0, 0.0, -1.0, 0.0, 0.0, -1.0, 0.0, 0.0, -1.0, 0.0, 0.0, -1.0, 0.0, 0.0, -1.0, 0.0, 0.0, -1.0, 0.0, 0.0, -1.0, 0.0, 0.0, -1.0, 0.0, 0.0, -1.0, 0.0, 0.0, -1.0, 0.0, 0.0, -1.0, 0.0, 0.0, -1.0, 0.0, 0.0, -1.0, 0.0, 0.0, -1.0, 0.0, 0.0, -1.0, 0.0, 0.0, -1.0, 0.0, 0.0, -1.0, 0.0, 0.0, -1.0, 0.0, 0.0, -1.0, 0.0, 0.0, -1.0, 0.0, 0.0, -1.0, 0.0, 0.0, -1.0, 0.0, 0.0, -1.0, 0.0, 0.0, -1.0, 0.0, 0.0, -1.0, 0.0, 0.0, -1.0, 0.0, 0.0, -1.0, 0.0, 0.0, -1.0, 0.0, 0.0, -1.0, 0.0, 0.0, -1.0, 0.0, 0.0, -1.0, 0.0, 0.0, -1.0, 0.0, 0.0, -1.0, 0.0, 0.0, -1.0, 0.0, 0.0, -1.0, 0.0, 0.0, -1.0, 0.0, 0.0, -1.0, 0.0, 0.0, -1.0, 0.0, 0.0, -1.0, 0.0, 0.0, -1.0, 0.0, 0.0, -1.0, 0.0, 0.0, -1.0, 0.0, 0.0, -1.0, 0.0, 0.0, -1.0, 0.0, 0.0, -1.0, 0.0, 0.0, -1.0, 0.0, 0.0, -1.0, 0.0, 0.0, -1.0, 0.0, 0.0, -1.0, 0.0, 0.0, -1.0, 0.0, 0.0, -1.0, 0.0, 0.0, -1.0, 0.0, 0.0, -1.0, 0.0, 0.0, -1.0, 0.0, 0.0, -1.0, 0.0, 0.0, -1.0, 0.0, 0.0, -1.0, 0.0, 0.0, -1.0, 0.0, 0.0, -1.0, 0.0, 0.0, -1.0, 0.0, 0.0, -1.0, 0.0, 0.0, -1.0, 0.0, 0.0, -1.0, 0.0, 0.0, -1.0, 0.0, 0.0, -1.0, 0.0, 0.0, -1.0, 0.0, 0.0, -1.0, 0.0, 0.0, -1.0, 0.0, 0.0, -1.0, 0.0, 0.0, -1.0, 0.0, 0.0, -1.0, 0.0, 0.0, -1.0, 0.0, 0.0, -1.0, 0.0, 0.0, -1.0, 0.0, 0.0, -1.0, 0.0, 0.0, -1.0, 0.0, 0.0, -1.0, 0.0, 0.0, -1.0, 0.0, 0.0, -1.0, 0.0, 0.0, -1.0, 0.0, 0.0, -1.0, 0.0, 0.0, -1.0, 0.0, 0.0, -1.0, 0.0, 0.0, -1.0, 0.0, 0.0, -1.0, 0.0, 0.0, -1.0, 0.0, 0.0, -1.0, 0.0, 0.0, -1.0, 0.0, 0.0, -1.0, 0.0, 0.0, -1.0, 0.0, 0.0, -1.0, 0.0, 0.0, -1.0, 0.0, 0.0, -1.0, 0.0, 0.0, -1.0, 0.0, 0.0, -1.0, 0.0, 0.0, -1.0, 0.0, 0.0, -1.0, 0.0, 0.0, -1.0, 0.0, 0.0, -1.0, 0.0, 0.0, -1.0, 0.0, 0.0, -1.0, 0.0, 0.0, -1.0, 0.0, 0.0, -1.0, 0.0, 0.0, -1.0, 0.0, 0.0, -1.0, 0.0, 0.0, -1.0, 0.0, 0.0, -1.0, 0.0, 0.0, -1.0, 0.0, 0.0, -1.0, 0.0, 0.0, -1.0, 0.0, 0.0, -1.0, 0.0, 0.0, -1.0, 0.0, 0.0, -1.0, 0.0, 0.0, -1.0, 0.0, 0.0, -1.0, 0.0, 0.0, -1.0, 0.0, 0.0, -1.0, 0.0, 0.0, -1.0, 0.0, 0.0, -1.0, 0.0, 0.0, -1.0, 0.0, 0.0, -1.0, 0.0, 0.0, -1.0, 0.0, 0.0, -1.0, 0.0, 0.0, -1.0, 0.0, 0.0, -1.0, 0.0, 0.0, -1.0, 0.0, 0.0, -1.0, 0.0, 0.0, -1.0, 0.0, 0.0, -1.0, 0.0, 0.0, -1.0, 0.0, 0.0, -1.0, 0.0, 0.0, -1.0, 0.0, 0.0, -1.0, 0.0, 0.0, -1.0, 0.0, 0.0, -1.0, 0.0, 0.0, -1.0, 0.0, 0.0, -1.0, 0.0, 0.0, -1.0, 0.0, 0.0, -1.0, 0.0, 0.0, -1.0, 0.0, 0.0, -1.0, 0.0, 0.0, -1.0, 0.0, 0.0, -1.0, 0.0, 0.0, -1.0, 0.0, 0.0, -1.0, 0.0, 0.0, -1.0, 0.0, 0.0, -1.0, 0.0, 0.0, -1.0, 0.0, 0.0, -1.0, 0.0, 0.0, -1.0, 0.0, 0.0, -1.0, 0.0, 0.0, -1.0, 0.0, 0.0, -1.0, 0.0, 0.0, -1.0, 0.0, 0.0, -1.0, 0.0, 0.0, -1.0, 0.0, 0.0, -1.0, 0.0, 0.0, -1.0, 0.0, 0.0, -1.0, 0.0, 0.0, -1.0, 0.0, 0.0, -1.0, 0.0, 0.0, -1.0, 0.0, 0.0, -1.0, 0.0, 0.0, -1.0, 0.0, 0.0, -1.0, 0.0, 0.0, -1.0, 0.0, 0.0, -1.0, 0.0, 0.0, -1.0, 0.0, 0.0, -1.0, 0.0, 0.0, -1.0, 0.0, 0.0, -1.0, 0.0, 0.0, -1.0, 0.0, 0.0, -1.0, 0.0, 0.0, -1.0, 0.0, 0.0, -1.0, 0.0, 0.0, -1.0, 0.0, 0.0, -1.0, 0.0, 0.0, -1.0, 0.0, 0.0, -1.0, 0.0, 0.0, -1.0, 0.0, 0.0, -1.0, 0.0, 0.0, -1.0, 0.0, 0.0, -1.0, 0.0, 0.0, -1.0, 0.0, 0.0, -1.0, 0.0, 0.0, -1.0, 0.0, 0.0, -1.0, 0.0, 0.0, -1.0, 0.0, 0.0, -1.0, 0.0, 0.0, -1.0, 0.0, 0.0, -1.0, 0.0, 0.0, -1.0, 0.0, 0.0, -1.0, 0.0, 0.0, -1.0, 0.0, 0.0, -1.0, 0.0, 0.0, -1.0, 0.0, 0.0, -1.0, 0.0, 0.0, -1.0, 0.0, 0.0, -1.0, 0.0, 0.0, -1.0, 0.0, 0.0, -1.0, 0.0, 0.0, -1.0, 0.0, 0.0, -1.0, 0.0, 0.0, -1.0, 0.0, 0.0, -1.0, 0.0, 0.0, -1.0, 0.0, 0.0, -1.0, 0.0, 0.0, -1.0, 0.0, 0.0, -1.0, 0.0, 0.0, -1.0, 0.0, 0.0, -1.0, 0.0, 0.0, -1.0, 0.0, 0.0, 1.0, 0.0, 0.0, 1.0, 0.0, 0.0, 1.0, 0.0, 0.0, 1.0, 0.0, 0.0, 1.0, 0.0, 0.0, 1.0, 0.0, 0.0, 1.0, 0.0, 0.0, 1.0, 0.0, 0.0, 1.0, 0.0, 0.0, 1.0, 0.0, 0.0, 1.0, 0.0, 0.0, 1.0, 0.0, 0.0, 1.0, 0.0, 0.0, 1.0, 0.0, 0.0, 1.0, 0.0, 0.0, 1.0, 0.0, 0.0, 1.0, 0.0, 0.0, 1.0, 0.0, 0.0, 1.0, 0.0, 0.0, 1.0, 0.0, 0.0, 1.0, 0.0, 0.0, 1.0, 0.0, 0.0, 1.0, 0.0, 0.0, 1.0, 0.0, 0.0, 1.0, 0.0, 0.0, 1.0, 0.0, 0.0, 1.0, 0.0, 0.0, 1.0, 0.0, 0.0, 1.0, 0.0, 0.0, 1.0, 0.0, 0.0, 1.0, 0.0, 0.0, 1.0, 0.0, 0.0, 1.0, 0.0, 0.0, 1.0, 0.0, 0.0, 1.0, 0.0, 0.0, 1.0, 0.0, 0.0, 1.0, 0.0, 0.0, 1.0, 0.0, 0.0, 1.0, 0.0, 0.0, 1.0, 0.0, 0.0, 1.0, 0.0, 0.0, 1.0, 0.0, 0.0, 1.0, 0.0, 0.0, 1.0, 0.0, 0.0, 1.0, 0.0, 0.0, 1.0, 0.0, 0.0, 1.0, 0.0, 0.0, 1.0, 0.0, 0.0, 1.0, 0.0, 0.0, 1.0, 0.0, 0.0, 1.0, 0.0, 0.0, 1.0, 0.0, 0.0, 1.0, 0.0, 0.0, 1.0, 0.0, 0.0, 1.0, 0.0, 0.0, 1.0, 0.0, 0.0, 1.0, 0.0, 0.0, 1.0, 0.0, 0.0, 1.0, 0.0, 0.0, 1.0, 0.0, 0.0, 1.0, 0.0, 0.0, 1.0, 0.0, 0.0, 1.0, 0.0, 0.0, 1.0, 0.0, 0.0, 1.0, 0.0, 0.0, 1.0, 0.0, 0.0, 1.0, 0.0, 0.0, 1.0, 0.0, 0.0, 1.0, 0.0, 0.0, 1.0, 0.0, 0.0, 1.0, 0.0, 0.0, 1.0, 0.0, 0.0, 1.0, 0.0, 0.0, 1.0, 0.0, 0.0, 1.0, 0.0, 0.0, 1.0, 0.0, 0.0, 1.0, 0.0, 0.0, 1.0, 0.0, 0.0, 1.0, 0.0, 0.0, 1.0, 0.0, 0.0, 1.0, 0.0, 0.0, 1.0, 0.0, 0.0, 1.0, 0.0, 0.0, 1.0, 0.0, 0.0, 1.0, 0.0, 0.0, 1.0, 0.0, 0.0, 1.0, 0.0, 0.0, 1.0, 0.0, 0.0, 1.0, 0.0, 0.0, 1.0, 0.0, 0.0, 1.0, 0.0, 0.0, 1.0, 0.0, 0.0, 1.0, 0.0, 0.0, 1.0, 0.0, 0.0, 1.0, 0.0, 0.0, 1.0, 0.0, 0.0, 1.0, 0.0, 0.0, 1.0, 0.0, 0.0, 1.0, 0.0, 0.0, 1.0, 0.0, 0.0, 1.0, 0.0, 0.0, 1.0, 0.0, 0.0, 1.0, 0.0, 0.0, 1.0, 0.0, 0.0, 1.0, 0.0, 0.0, 1.0, 0.0, 0.0, 1.0, 0.0, 0.0, 1.0, 0.0, 0.0, 1.0, 0.0, 0.0, 1.0, 0.0, 0.0, 1.0, 0.0, 0.0, 1.0, 0.0, 0.0, 1.0, 0.0, 0.0, 1.0, 0.0, 0.0, 1.0, 0.0, 0.0, 1.0, 0.0, 0.0, 1.0, 0.0, 0.0, 1.0, 0.0, 0.0, 1.0, 0.0, 0.0, 1.0, 0.0, 0.0, 1.0, 0.0, 0.0, 1.0, 0.0, 0.0, 1.0, 0.0, 0.0, 1.0, 0.0, 0.0, 1.0, 0.0, 0.0, 1.0, 0.0, 0.0, 1.0, 0.0, 0.0, 1.0, 0.0, 0.0, 1.0, 0.0, 0.0, 1.0, 0.0, 0.0, 1.0, 0.0, 0.0, 1.0, 0.0, 0.0, 1.0, 0.0, 0.0, 1.0, 0.0, 0.0, 1.0, 0.0, 0.0, 1.0, 0.0, 0.0, 1.0, 0.0, 0.0, 1.0, 0.0, 0.0, 1.0, 0.0, 0.0, 1.0, 0.0, 0.0, 1.0, 0.0, 0.0, 1.0, 0.0, 0.0, 1.0, 0.0, 0.0, 1.0, 0.0, 0.0, 1.0, 0.0, 0.0, 1.0, 0.0, 0.0, 1.0, 0.0, 0.0, 1.0, 0.0, 0.0, 1.0, 0.0, 0.0, 1.0, 0.0, 0.0, 1.0, 0.0, 0.0, 1.0, 0.0, 0.0, 1.0, 0.0, 0.0, 1.0, 0.0, 0.0, 1.0, 0.0, 0.0, 1.0, 0.0, 0.0, 1.0, 0.0, 0.0, 1.0, 0.0, 0.0, 1.0, 0.0, 0.0, 1.0, 0.0, 0.0, 1.0, 0.0, 0.0, 1.0, 0.0, 0.0, 1.0, 0.0, 0.0, 1.0, 0.0, 0.0, 1.0, 0.0, 0.0, 1.0, 0.0, 0.0, 1.0, 0.0, 0.0, 1.0, 0.0, 0.0, 1.0, 0.0, 0.0, 1.0, 0.0, 0.0, 1.0, 0.0, 0.0, 1.0, 0.0, 0.0, 1.0, 0.0, 0.0, 1.0, 0.0, 0.0, 1.0, 0.0, 0.0, 1.0, 0.0, 0.0, 1.0, 0.0, 0.0, 1.0, 0.0, 0.0, 1.0, 0.0, 0.0, 1.0, 0.0, 0.0, 1.0, 0.0, 0.0, 1.0, 0.0, 0.0, 1.0, 0.0, 0.0, 1.0, 0.0, 0.0, 1.0, 0.0, 0.0, 1.0, 0.0, 0.0, 1.0, 0.0, 0.0, 1.0, 0.0, 0.0, 1.0, 0.0, 0.0, 1.0, 0.0, 0.0, 1.0, 0.0, 0.0, 1.0, 0.0, 0.0, 1.0, 0.0, 0.0, 1.0, 0.0, 0.0, 1.0, 0.0, 0.0, 1.0, 0.0, 0.0, 1.0, 0.0, 0.0, 1.0, 0.0, 0.0, 1.0, 0.0, 0.0, 1.0, 0.0, 0.0, 1.0, 0.0, 0.0, 1.0, 0.0, 0.0, 1.0, 0.0, 0.0, 1.0, 0.0, 0.0, 1.0, 0.0, 0.0, 1.0, 0.0, 0.0, 1.0, 0.0, 0.0, 1.0, 0.0, 0.0, 1.0, 0.0, 0.0, 1.0, 0.0, 0.0, 1.0, 0.0, 0.0, 1.0, 0.0, 0.0, 1.0, 0.0, 0.0, 1.0, 0.0, 0.0, 1.0, 0.0, 0.0, 1.0, 0.0, 0.0, 1.0, 0.0, 0.0, 1.0, 0.0, 0.0, 1.0, 0.0, 0.0, 1.0, 0.0, 0.0, 1.0, 0.0, 0.0, 1.0, 0.0, 0.0, 1.0, 0.0, 0.0, 1.0, 0.0, 0.0, 1.0, 0.0, 0.0, 1.0, 0.0, 0.0, 1.0, 0.0, 0.0, 1.0, 0.0, 0.0, 1.0, 0.0, 0.0, 1.0, 0.0, 0.0, 1.0, 0.0, 0.0, 1.0, 0.0, 0.0, 1.0, 0.0, 0.0, 1.0, 0.0, 0.0, 1.0, 0.0, 0.0, 1.0, 0.0, 0.0, 1.0, 0.0, 0.0, 1.0, 0.0, 0.0, 1.0, 0.0, 0.0, 1.0, 0.0, 0.0, 1.0, 0.0, 0.0, 1.0, 0.0, 0.0, 1.0, 0.0, 0.0, 1.0, 0.0, 0.0, 1.0, 0.0, 0.0, 1.0, 0.0, 0.0, 1.0, 0.0, 0.0, 1.0, 0.0, 0.0, 1.0, 0.0, 0.0, 1.0, 0.0, 0.0, 1.0, 0.0, 0.0, 1.0, 0.0, 0.0, 1.0, 0.0, 0.0, 1.0, 0.0, 0.0, 1.0, 0.0, 0.0, 1.0, 0.0, 0.0, 1.0, 0.0, 0.0, 1.0, 0.0, 0.0, 1.0, 0.0, 0.0, 1.0, 0.0, 0.0, 1.0, 0.0, 0.0, 1.0, 0.0, 0.0, 1.0, 0.0, 0.0, 1.0, 0.0, 0.0, 1.0, 0.0, 0.0, 1.0, 0.0, 0.0, 1.0, 0.0, 0.0, 1.0, 0.0, 0.0, 1.0, 0.0, 0.0, 1.0, 0.0, 0.0, 1.0, 0.0, 0.0, 1.0, 0.0, 0.0, 1.0, 0.0, 0.0, 1.0, 0.0, 0.0, 1.0, 0.0, 0.0, 1.0, 0.0, 0.0, 1.0, 0.0, 0.0, 1.0, 0.0, 0.0, 1.0, 0.0, 0.0, 1.0, 0.0, 0.0, 1.0, 0.0, 0.0, 1.0, 0.0, 0.0, 1.0, 0.0, 0.0, 1.0, 0.0, 0.0, 1.0, 0.0, 0.0, 1.0, 0.0, 0.0, 1.0, 0.0, 0.0, 1.0, 0.0, 0.0, 1.0, 0.0, 0.0, 1.0, 0.0, 0.0, 1.0, 0.0, 0.0, 1.0, 0.0, 0.0, 1.0, 0.0, 0.0, 1.0, 0.0, 0.0, 1.0, 0.0, 0.0, 1.0, 0.0, 0.0, 1.0, 0.0, 0.0, 1.0, 0.0, 0.0, 1.0, 0.0, 0.0, 1.0, 0.0, 0.0, 1.0, 0.0, 0.0, 1.0, 0.0, 0.0, 1.0, 0.0, 0.0, 1.0, 0.0, 0.0, 1.0, 0.0, 0.0, 1.0, 0.0, 0.0, 1.0, 0.0, 0.0, 1.0, 0.0, 0.0, 1.0, 0.0, 0.0, 1.0, 0.0, 0.0, 1.0, 0.0, 0.0, 1.0, 0.0, 0.0, 1.0, 0.0, 0.0, 1.0, 0.0, 0.0, 1.0, 0.0, 0.0, 1.0, 0.0, 0.0, 1.0, 0.0, 0.0, 1.0, 0.0, 0.0, 1.0, 0.0, 0.0, 1.0, 0.0, 0.0, 1.0, 0.0, 0.0, 1.0, 0.0, 0.0, 1.0, 0.0, 0.0, 1.0, 0.0, 0.0, 1.0, 0.0, 0.0, 1.0, 0.0, 0.0, 1.0, 0.0, 0.0, 1.0, 0.0, 0.0, 1.0, 0.0, 0.0, 1.0, 0.0, 0.0, 1.0, 0.0, 0.0, 1.0, 0.0, 0.0, 1.0, 0.0, 0.0, 1.0, 0.0, 0.0, 1.0, 0.0, 0.0, 1.0, 0.0, 0.0, 1.0, 0.0, 0.0, 1.0, 0.0, 0.0, 1.0, 0.0, 0.0, 1.0, 0.0, 0.0, 1.0, 0.0, 0.0, 1.0, 0.0, 0.0, 1.0, 0.0, 0.0, 1.0, 0.0, 0.0, 1.0, 0.0, 0.0, 1.0, 0.0, 0.0, 1.0, 0.0, 0.0, 1.0, 0.0, 0.0, 1.0, 0.0, 0.0, 1.0, 0.0, 0.0, 1.0, 0.0, 0.0, 1.0, 0.0, 0.0, 1.0, 0.0, 0.0, 1.0, 0.0, 0.0, 1.0, 0.0, 0.0, 1.0, 0.0, 0.0, 1.0, 0.0, 0.0, 1.0, 0.0, 0.0, 1.0, 0.0, 0.0, 1.0, 0.0, 0.0, 1.0, 0.0, 0.0, 1.0, 0.0, 0.0, 1.0, 0.0, 0.0, 1.0, 0.0, 0.0, 1.0, 0.0, 0.0, 1.0, 0.0, 0.0, 1.0, 0.0, 0.0, 1.0, 0.0, 0.0, 1.0, 0.0, 0.0, 1.0, 0.0, 0.0, 1.0, 0.0, 0.0, 1.0, 0.0, 0.0, 1.0, 0.0, 0.0, 1.0, 0.0, 0.0, 1.0, 0.0, 0.0, 1.0, 0.0, 0.0, 1.0, 0.0, 0.0, 1.0, 0.0, 0.0, 1.0, 0.0, 0.0, 1.0, 0.6363, 0.0, 0.7714, 0.6363, 0.0, 0.7714, 0.6363, 0.0, 0.7714, 0.6363, 0.0, 0.7714, -1.0, 0.0, 0.0, -1.0, 0.0, 0.0, -1.0, 0.0, 0.0, -1.0, 0.0, 0.0, -1.0, 0.0, 0.0, -1.0, 0.0, 0.0, -1.0, 0.0, 0.0, -1.0, 0.0, 0.0, -1.0, 0.0, 0.0, -1.0, 0.0, 0.0, -1.0, 0.0, 0.0, -1.0, 0.0, 0.0, -1.0, 0.0, 0.0, -1.0, 0.0, 0.0, -1.0, 0.0, 0.0, -1.0, 0.0, 0.0, 0.0, 1.0, 0.0, 0.0, 1.0, 0.0, 0.0, 1.0, 0.0, 0.0, 1.0, 0.0, 0.0, 1.0, 0.0, 0.0, 1.0, 0.0, 0.0, 1.0, 0.0, 0.0, 1.0, 0.0, 1.0, 0.0, 0.0, 1.0, 0.0, 0.0, 1.0, 0.0, 0.0, 1.0, 0.0, 0.0, 1.0, 0.0, 0.0, 1.0, 0.0, 0.0, 1.0, 0.0, 0.0, 1.0, 0.0, 0.0, 1.0, 0.0, 0.0, 1.0, 0.0, 0.0, 1.0, 0.0, 0.0, 1.0, 0.0, 0.0, 1.0, 0.0, 0.0, 1.0, 0.0, 0.0, 1.0, 0.0, 0.0, 1.0, 0.0, 0.0, 1.0, 0.0, 0.0, 1.0, 0.0, 0.0, 1.0, 0.0, 0.0, 1.0, 0.0, 0.0, 1.0, 0.0, 0.0, 1.0, 0.0, 0.0, 1.0, 0.0, 0.0, 1.0, 0.0, 0.0, 1.0, 0.0, 0.0, 1.0, 0.0, 0.0, 1.0, 0.0, 0.0, 1.0, 0.0, 0.0, 1.0, 0.0, 0.0, 1.0, 0.0, 0.0, 1.0, 0.0, 0.0, 1.0, 0.0, 0.0, 1.0, 0.0, 0.0, 1.0, 0.0, 0.0, 1.0, 0.0, 0.0, 1.0, 0.0, 0.0, 1.0, 0.0, 0.0, 1.0, 0.0, 0.0, 1.0, 0.0, 0.0, 1.0, 0.0, 0.0, 0.0, -1.0, 0.0, 0.0, -1.0, 0.0, 0.0, -1.0, 0.0, 0.0, -1.0, 0.0, 0.0, 1.0, -1.52e-07, 0.0, 1.0, -1.52e-07, 0.0, 1.0, -1.52e-07, 0.0, 1.0, -1.52e-07, 0.6312, 0.0, 0.7756, 0.6312, 0.0, 0.7756, 0.6312, 0.0, 0.7756, 0.6312, 0.0, 0.7756, 0.0, 1.0, 0.0, 0.0, 1.0, 0.0, 0.0, 1.0, 0.0, -0.6746, 0.0, -0.7382, -0.6746, 0.0, -0.7382, -0.6746, 0.0, -0.7382, -0.6746, 0.0, -0.7382, -0.6746, 0.0, -0.7382, 0.6363, 0.0, 0.7714, 0.6363, 0.0, 0.7714, 0.6363, 0.0, 0.7714, 0.6363, 0.0, 0.7714, 0.0, -1.0, 0.0, 0.0, -1.0, 0.0, 0.0, -1.0, 0.0, 0.0, -1.0, 0.0, 0.6312, 0.0, 0.7756, 0.6312, 0.0, 0.7756, 0.6312, 0.0, 0.7756, 0.6312, 0.0, 0.7756, 0.0, 0.0, 1.0, 0.0, 0.0, 1.0, 0.0, 0.0, 1.0, 0.0, 0.0, 1.0, 0.0, 0.0, 1.0, -1.0, 0.0, 0.006623, -1.0, 0.0, 0.006623, -1.0, 0.0, 0.006623, -1.0, 0.0, 0.006623, -4.225e-05, 0.0, 1.0, -4.225e-05, 0.0, 1.0, -4.225e-05, 0.0, 1.0, -4.225e-05, 0.0, 1.0, -4.225e-05, 0.0, 1.0, -0.001261, 0.0, -1.0, -0.001261, 0.0, -1.0, -0.001261, 0.0, -1.0, -0.001261, 0.0, -1.0, 0.0, -1.0, 0.0, 0.0, -1.0, 0.0, 0.0, -1.0, 0.0, 0.9999, 0.0006179, -0.01659, 0.9999, 0.0006179, -0.01659, 0.9999, 0.0006179, -0.01659, 0.9999, 0.0006179, -0.01659, -0.002025, 1.0, 2.353e-05, -0.002025, 1.0, 2.353e-05, -0.002025, 1.0, 2.353e-05, -0.002025, 1.0, 2.353e-05, -4.229e-05, -7.213e-06, 1.0, -4.229e-05, -7.213e-06, 1.0, -4.229e-05, -7.213e-06, 1.0, -4.229e-05, -7.213e-06, 1.0, -1.0, -0.0006178, 0.006623, -1.0, -0.0006178, 0.006623, -1.0, -0.0006178, 0.006623, -1.0, -0.0006178, 0.006623, -0.001261, 6.408e-06, -1.0, -0.001261, 6.408e-06, -1.0, -0.001261, 6.408e-06, -1.0, -0.001261, 6.408e-06, -1.0, 0.002025, -1.0, -2.39e-05, 0.002025, -1.0, -2.39e-05, 0.002025, -1.0, -2.39e-05, 0.002025, -1.0, -2.39e-05, 0.0, 0.0, 1.0, 0.0, 0.0, 1.0, 0.0, 0.0, 1.0, 0.0, 0.0, 1.0, 0.0, 1.0, 0.0, 0.0, 1.0, 0.0, 0.0, 1.0, 0.0, 0.0, 1.0, 0.0, -1.0, 0.0, 0.0, -1.0, 0.0, 0.0, -1.0, 0.0, 0.0, -1.0, 0.0, 0.0, -1.0, 0.0, 0.0, -1.0, 0.0, 0.0, -1.0, 0.0, 0.0, -1.0, 0.0, 0.0, -1.0, 0.0, 0.0, -1.0, 0.0, 0.0, -1.0, 0.0, 0.0, -1.0, 0.0, 0.0, -1.0, 0.0, 0.0, -1.0, 0.0, 0.0, -1.0, 0.0, 0.0, -1.0, 0.0, 0.0, -1.0, 0.0, 0.0, -1.0, 0.0, 0.0, -1.0, 0.0, 0.0, -1.0, 0.0, 0.0, 0.0, -1.0, 0.0, 0.0, -1.0, 0.0, 0.0, -1.0, 0.0, 0.0, -1.0, 0.0, 0.0, -1.0, 0.0, 0.0, -1.0, 0.0, 0.0, -1.0, 0.0, 0.0, -1.0, 0.0, 0.0, -1.0, 0.0, 0.0, -1.0, 0.0, 0.0, -1.0, 0.0, 0.0, -1.0, 0.0, 0.0, -1.0, 0.0, 0.0, -1.0, 0.0, 0.0, -1.0, 0.0, 0.0, -1.0, 0.0, 0.0, -1.0, 0.0, 0.0, -1.0, 0.0, 0.0, -1.0, 0.0, 0.0, -1.0, 0.0, 0.0, -1.0, 0.0, 0.0, -1.0, 0.0, 0.0, -1.0, 0.0, 0.0, -1.0, 0.0, 0.0, -1.0, 0.0, 0.0, -1.0, 0.0, 0.0, -1.0, 0.0, 0.0, -1.0, 0.0, 0.0, -1.0, 0.0, 0.0, -1.0, 0.0, 0.0, -1.0, 0.0, 0.0, -1.0, 0.0, 0.0, 0.0, -1.0, 0.0, 0.0, -1.0, 0.0, 0.0, -1.0, 0.0, 0.0, -1.0])] * 3)])

# ---- objects
ob_mesh_0 = bpy.data.objects.new('Mesh_0', me_mesh_0)

# ---- transforms, parenting, visibility, modifiers, constraints
ob_mesh_0.location = (0.0, 0.0, 0.0)
ob_mesh_0.rotation_mode = 'QUATERNION'
ob_mesh_0.rotation_quaternion = (1.0, 0.0, 0.0, 0.0)

# ---- collection membership
scene.collection.objects.link(ob_mesh_0)

# ---- scene / render settings (as saved in the file)
scene.frame_start = 1; scene.frame_end = 250; scene.frame_set(1)
scene.render.engine = 'CYCLES'
bpy.context.view_layer.update()

# ---- added for rendering (the .blend has no active camera and no usable light): camera, sun
cam_auto = bpy.data.cameras.new('AutoCamera')
cam_auto.lens = 50.0
cam_auto.sensor_width = 36.0
cam_auto.clip_end = 1000.0
ob_auto_camera = bpy.data.objects.new('AutoCamera', cam_auto)
scene.collection.objects.link(ob_auto_camera)
ob_auto_camera.location = (20.028, -24.0373, 17.6653)
ob_auto_camera.rotation_euler = (1.09748, -7.21219e-08, 0.694738)
scene.camera = ob_auto_camera
light_auto_sun = bpy.data.lights.new('AutoSun', 'SUN')
light_auto_sun.energy = 3.0
light_auto_sun.angle = 0.0523599
ob_auto_sun = bpy.data.objects.new('AutoSun', light_auto_sun)
scene.collection.objects.link(ob_auto_sun)
ob_auto_sun.rotation_euler = (0.872665, 0.174533, 0.523599)
bpy.context.view_layer.update()
